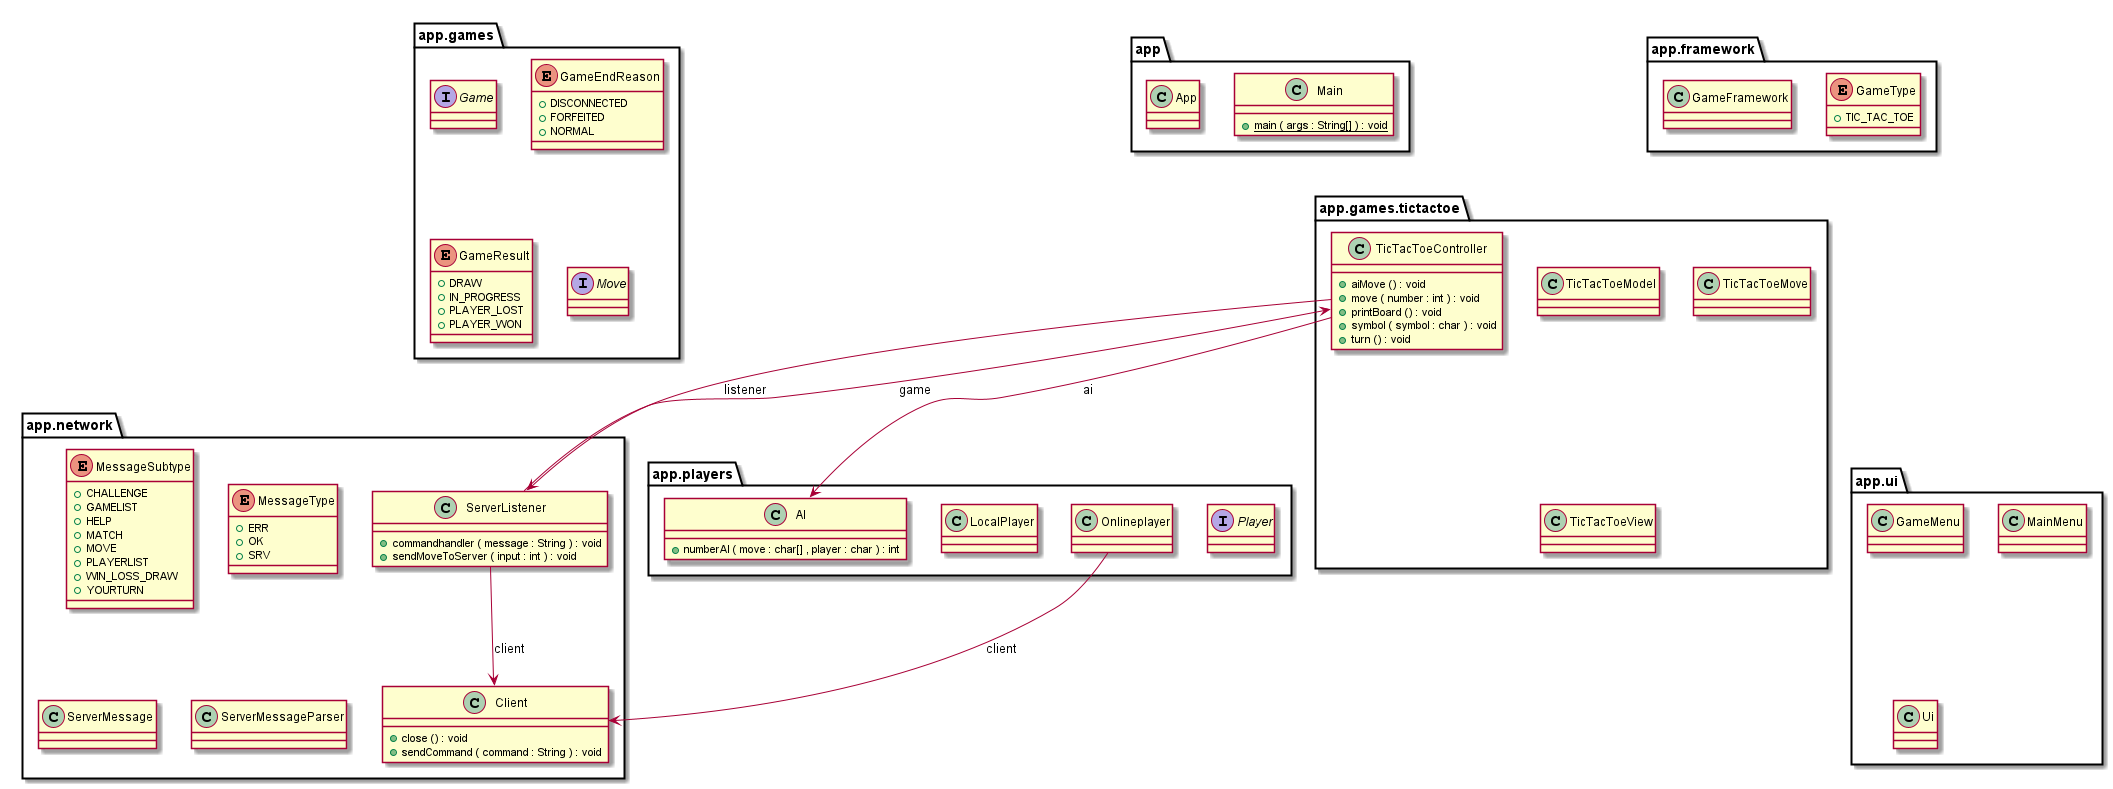

The diagram above was rendered by PlantUML. Its source (embedded in the PNG):
@startuml

class app.App {
}


class app.Main {
	{method}  {static} +main ( args : String[] ) : void
}


class app.framework.GameFramework {
}


enum app.framework.GameType {
	{field} +TIC_TAC_TOE
}


interface app.games.Game {
}


enum app.games.GameEndReason {
	{field} +DISCONNECTED
	{field} +FORFEITED
	{field} +NORMAL
}


enum app.games.GameResult {
	{field} +DRAW
	{field} +IN_PROGRESS
	{field} +PLAYER_LOST
	{field} +PLAYER_WON
}


interface app.games.Move {
}


class app.games.tictactoe.TicTacToeController {
	{method} +aiMove () : void
	{method} +move ( number : int ) : void
	{method} +printBoard () : void
	{method} +symbol ( symbol : char ) : void
	{method} +turn () : void
}


class app.games.tictactoe.TicTacToeModel {
}


class app.games.tictactoe.TicTacToeMove {
}


class app.games.tictactoe.TicTacToeView {
}


class app.network.Client {
	{method} +close () : void
	{method} +sendCommand ( command : String ) : void
}


enum app.network.MessageSubtype {
	{field} +CHALLENGE
	{field} +GAMELIST
	{field} +HELP
	{field} +MATCH
	{field} +MOVE
	{field} +PLAYERLIST
	{field} +WIN_LOSS_DRAW
	{field} +YOURTURN
}


enum app.network.MessageType {
	{field} +ERR
	{field} +OK
	{field} +SRV
}


class app.network.ServerListener {
	{method} +commandhandler ( message : String ) : void
	{method} +sendMoveToServer ( input : int ) : void
}


class app.network.ServerMessage {
}


class app.network.ServerMessageParser {
}


class app.players.AI {
	{method} +numberAI ( move : char[] , player : char ) : int
}


class app.players.LocalPlayer {
}


class app.players.Onlineplayer {
}


interface app.players.Player {
}


class app.ui.GameMenu {
}


class app.ui.MainMenu {
}


class app.ui.Ui {
}




app.games.tictactoe.TicTacToeController -->  app.network.ServerListener : listener
app.games.tictactoe.TicTacToeController -->  app.players.AI : ai
app.network.ServerListener -->  app.games.tictactoe.TicTacToeController : game
app.network.ServerListener -->  app.network.Client : client
app.players.Onlineplayer -->  app.network.Client : client


@enduml